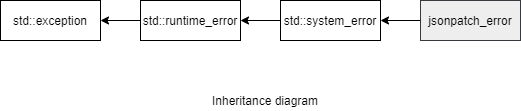

The diagram above was exported from draw.io. Its source (the exported page's mxGraphModel, read from the mxfile embedded in the PNG):
<mxGraphModel dx="993" dy="468" grid="1" gridSize="10" guides="1" tooltips="1" connect="1" arrows="1" fold="1" page="1" pageScale="1" pageWidth="850" pageHeight="1100" math="0" shadow="0">
  <root>
    <mxCell id="0" />
    <mxCell id="1" parent="0" />
    <mxCell id="ENTxnKQSh2CqKtWMmYxJ-1" value="std::exception" style="rounded=0;whiteSpace=wrap;html=1;" parent="1" vertex="1">
      <mxGeometry x="60" y="120" width="100" height="40" as="geometry" />
    </mxCell>
    <mxCell id="ENTxnKQSh2CqKtWMmYxJ-7" value="std::runtime_error" style="rounded=0;whiteSpace=wrap;html=1;" parent="1" vertex="1">
      <mxGeometry x="200" y="120" width="100" height="40" as="geometry" />
    </mxCell>
    <mxCell id="ENTxnKQSh2CqKtWMmYxJ-8" value="" style="endArrow=classic;html=1;exitX=0;exitY=0.5;exitDx=0;exitDy=0;entryX=1;entryY=0.5;entryDx=0;entryDy=0;" parent="1" source="ENTxnKQSh2CqKtWMmYxJ-7" target="ENTxnKQSh2CqKtWMmYxJ-1" edge="1">
      <mxGeometry width="50" height="50" relative="1" as="geometry">
        <mxPoint x="40" y="230" as="sourcePoint" />
        <mxPoint x="90" y="180" as="targetPoint" />
      </mxGeometry>
    </mxCell>
    <mxCell id="gvMh2KNXaReg-WQKevKe-1" value="std::system_error" style="rounded=0;whiteSpace=wrap;html=1;" parent="1" vertex="1">
      <mxGeometry x="340" y="120" width="100" height="40" as="geometry" />
    </mxCell>
    <mxCell id="gvMh2KNXaReg-WQKevKe-2" value="" style="endArrow=classic;html=1;exitX=0;exitY=0.5;exitDx=0;exitDy=0;entryX=1;entryY=0.5;entryDx=0;entryDy=0;" parent="1" source="gvMh2KNXaReg-WQKevKe-1" target="ENTxnKQSh2CqKtWMmYxJ-7" edge="1">
      <mxGeometry width="50" height="50" relative="1" as="geometry">
        <mxPoint x="40" y="230" as="sourcePoint" />
        <mxPoint x="90" y="180" as="targetPoint" />
      </mxGeometry>
    </mxCell>
    <mxCell id="gvMh2KNXaReg-WQKevKe-3" value="jsonpatch_error" style="rounded=0;whiteSpace=wrap;html=1;fillColor=#eeeeee;strokeColor=#36393d;" parent="1" vertex="1">
      <mxGeometry x="480" y="120" width="100" height="40" as="geometry" />
    </mxCell>
    <mxCell id="gvMh2KNXaReg-WQKevKe-6" value="" style="endArrow=classic;html=1;exitX=0;exitY=0.5;exitDx=0;exitDy=0;entryX=1;entryY=0.5;entryDx=0;entryDy=0;" parent="1" source="gvMh2KNXaReg-WQKevKe-3" target="gvMh2KNXaReg-WQKevKe-1" edge="1">
      <mxGeometry width="50" height="50" relative="1" as="geometry">
        <mxPoint x="360" y="260" as="sourcePoint" />
        <mxPoint x="410" y="210" as="targetPoint" />
      </mxGeometry>
    </mxCell>
    <mxCell id="gvMh2KNXaReg-WQKevKe-7" value="Inheritance diagram" style="text;html=1;strokeColor=none;fillColor=none;align=center;verticalAlign=middle;whiteSpace=wrap;rounded=0;" parent="1" vertex="1">
      <mxGeometry x="260" y="210" width="130" height="20" as="geometry" />
    </mxCell>
  </root>
</mxGraphModel>